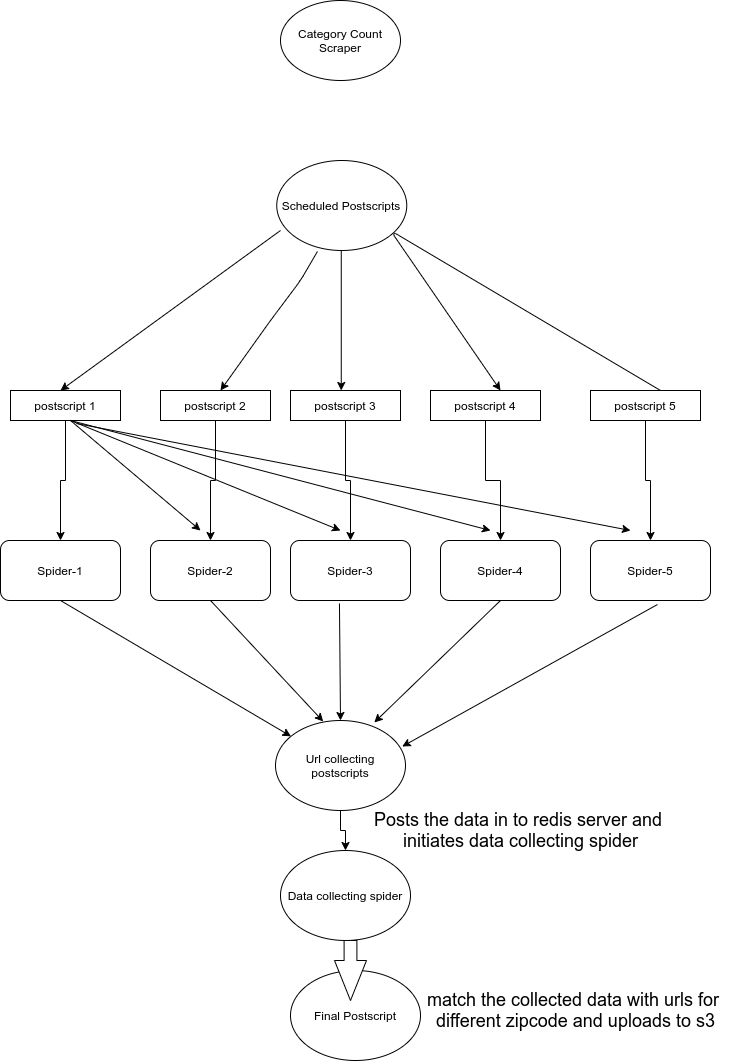

The diagram above was exported from draw.io. Its source (the exported page's mxGraphModel, read from the mxfile embedded in the PNG):
<mxGraphModel dx="1422" dy="774" grid="1" gridSize="10" guides="1" tooltips="1" connect="1" arrows="1" fold="1" page="1" pageScale="1" pageWidth="827" pageHeight="1169" math="0" shadow="0">
  <root>
    <mxCell id="0" />
    <mxCell id="1" parent="0" />
    <mxCell id="bv1TNE7WuP8EYPlxeQyM-1" value="Category Count Scraper" style="ellipse;whiteSpace=wrap;html=1;" vertex="1" parent="1">
      <mxGeometry x="330" y="70" width="120" height="80" as="geometry" />
    </mxCell>
    <mxCell id="bv1TNE7WuP8EYPlxeQyM-5" value="Scheduled Postscripts" style="ellipse;whiteSpace=wrap;html=1;" vertex="1" parent="1">
      <mxGeometry x="326.25" y="230" width="130" height="90" as="geometry" />
    </mxCell>
    <mxCell id="bv1TNE7WuP8EYPlxeQyM-11" value="" style="endArrow=classic;html=1;" edge="1" parent="1">
      <mxGeometry width="50" height="50" relative="1" as="geometry">
        <mxPoint x="330" y="300" as="sourcePoint" />
        <mxPoint x="110" y="460" as="targetPoint" />
      </mxGeometry>
    </mxCell>
    <mxCell id="bv1TNE7WuP8EYPlxeQyM-12" value="" style="endArrow=classic;html=1;exitX=0.313;exitY=1.011;exitDx=0;exitDy=0;exitPerimeter=0;" edge="1" parent="1" source="bv1TNE7WuP8EYPlxeQyM-5">
      <mxGeometry width="50" height="50" relative="1" as="geometry">
        <mxPoint x="370" y="410" as="sourcePoint" />
        <mxPoint x="270" y="460" as="targetPoint" />
        <Array as="points">
          <mxPoint x="350" y="350" />
          <mxPoint x="320" y="390" />
        </Array>
      </mxGeometry>
    </mxCell>
    <mxCell id="bv1TNE7WuP8EYPlxeQyM-13" value="" style="endArrow=classic;html=1;" edge="1" parent="1">
      <mxGeometry width="50" height="50" relative="1" as="geometry">
        <mxPoint x="390.75" y="320" as="sourcePoint" />
        <mxPoint x="390.75" y="460" as="targetPoint" />
      </mxGeometry>
    </mxCell>
    <mxCell id="bv1TNE7WuP8EYPlxeQyM-14" value="" style="endArrow=classic;html=1;" edge="1" parent="1">
      <mxGeometry width="50" height="50" relative="1" as="geometry">
        <mxPoint x="710" y="460" as="sourcePoint" />
        <mxPoint x="550" y="460" as="targetPoint" />
        <Array as="points">
          <mxPoint x="440" y="300" />
        </Array>
      </mxGeometry>
    </mxCell>
    <mxCell id="bv1TNE7WuP8EYPlxeQyM-25" style="edgeStyle=orthogonalEdgeStyle;rounded=0;orthogonalLoop=1;jettySize=auto;html=1;entryX=0.5;entryY=0;entryDx=0;entryDy=0;" edge="1" parent="1" source="bv1TNE7WuP8EYPlxeQyM-15" target="bv1TNE7WuP8EYPlxeQyM-20">
      <mxGeometry relative="1" as="geometry" />
    </mxCell>
    <mxCell id="bv1TNE7WuP8EYPlxeQyM-15" value="postscript 1" style="rounded=0;whiteSpace=wrap;html=1;" vertex="1" parent="1">
      <mxGeometry x="60" y="460" width="110" height="30" as="geometry" />
    </mxCell>
    <mxCell id="bv1TNE7WuP8EYPlxeQyM-26" style="edgeStyle=orthogonalEdgeStyle;rounded=0;orthogonalLoop=1;jettySize=auto;html=1;" edge="1" parent="1" source="bv1TNE7WuP8EYPlxeQyM-16" target="bv1TNE7WuP8EYPlxeQyM-21">
      <mxGeometry relative="1" as="geometry" />
    </mxCell>
    <mxCell id="bv1TNE7WuP8EYPlxeQyM-16" value="&lt;span style=&quot;white-space: normal&quot;&gt;postscript 2&lt;/span&gt;" style="rounded=0;whiteSpace=wrap;html=1;" vertex="1" parent="1">
      <mxGeometry x="210" y="460" width="110" height="30" as="geometry" />
    </mxCell>
    <mxCell id="bv1TNE7WuP8EYPlxeQyM-27" style="edgeStyle=orthogonalEdgeStyle;rounded=0;orthogonalLoop=1;jettySize=auto;html=1;" edge="1" parent="1" source="bv1TNE7WuP8EYPlxeQyM-17" target="bv1TNE7WuP8EYPlxeQyM-22">
      <mxGeometry relative="1" as="geometry" />
    </mxCell>
    <mxCell id="bv1TNE7WuP8EYPlxeQyM-17" value="&lt;span style=&quot;white-space: normal&quot;&gt;postscript 3&lt;/span&gt;" style="rounded=0;whiteSpace=wrap;html=1;" vertex="1" parent="1">
      <mxGeometry x="340" y="460" width="110" height="30" as="geometry" />
    </mxCell>
    <mxCell id="bv1TNE7WuP8EYPlxeQyM-28" style="edgeStyle=orthogonalEdgeStyle;rounded=0;orthogonalLoop=1;jettySize=auto;html=1;" edge="1" parent="1" source="bv1TNE7WuP8EYPlxeQyM-18" target="bv1TNE7WuP8EYPlxeQyM-23">
      <mxGeometry relative="1" as="geometry" />
    </mxCell>
    <mxCell id="bv1TNE7WuP8EYPlxeQyM-18" value="&lt;span style=&quot;white-space: normal&quot;&gt;postscript 4&lt;/span&gt;" style="rounded=0;whiteSpace=wrap;html=1;" vertex="1" parent="1">
      <mxGeometry x="480" y="460" width="110" height="30" as="geometry" />
    </mxCell>
    <mxCell id="bv1TNE7WuP8EYPlxeQyM-29" style="edgeStyle=orthogonalEdgeStyle;rounded=0;orthogonalLoop=1;jettySize=auto;html=1;entryX=0.5;entryY=0;entryDx=0;entryDy=0;" edge="1" parent="1" source="bv1TNE7WuP8EYPlxeQyM-19" target="bv1TNE7WuP8EYPlxeQyM-24">
      <mxGeometry relative="1" as="geometry" />
    </mxCell>
    <mxCell id="bv1TNE7WuP8EYPlxeQyM-19" value="&lt;span style=&quot;white-space: normal&quot;&gt;postscript 5&lt;/span&gt;" style="rounded=0;whiteSpace=wrap;html=1;" vertex="1" parent="1">
      <mxGeometry x="640" y="460" width="110" height="30" as="geometry" />
    </mxCell>
    <mxCell id="bv1TNE7WuP8EYPlxeQyM-20" value="Spider-1" style="rounded=1;whiteSpace=wrap;html=1;" vertex="1" parent="1">
      <mxGeometry x="50" y="610" width="120" height="60" as="geometry" />
    </mxCell>
    <mxCell id="bv1TNE7WuP8EYPlxeQyM-21" value="&lt;span style=&quot;white-space: normal&quot;&gt;Spider-2&lt;/span&gt;" style="rounded=1;whiteSpace=wrap;html=1;" vertex="1" parent="1">
      <mxGeometry x="200" y="610" width="120" height="60" as="geometry" />
    </mxCell>
    <mxCell id="bv1TNE7WuP8EYPlxeQyM-22" value="&lt;span style=&quot;white-space: normal&quot;&gt;Spider-3&lt;/span&gt;" style="rounded=1;whiteSpace=wrap;html=1;" vertex="1" parent="1">
      <mxGeometry x="340" y="610" width="120" height="60" as="geometry" />
    </mxCell>
    <mxCell id="bv1TNE7WuP8EYPlxeQyM-23" value="&lt;span style=&quot;white-space: normal&quot;&gt;Spider-4&lt;/span&gt;" style="rounded=1;whiteSpace=wrap;html=1;" vertex="1" parent="1">
      <mxGeometry x="490" y="610" width="120" height="60" as="geometry" />
    </mxCell>
    <mxCell id="bv1TNE7WuP8EYPlxeQyM-24" value="&lt;span style=&quot;white-space: normal&quot;&gt;Spider-5&lt;/span&gt;" style="rounded=1;whiteSpace=wrap;html=1;" vertex="1" parent="1">
      <mxGeometry x="640" y="610" width="120" height="60" as="geometry" />
    </mxCell>
    <mxCell id="bv1TNE7WuP8EYPlxeQyM-64" style="edgeStyle=orthogonalEdgeStyle;rounded=0;orthogonalLoop=1;jettySize=auto;html=1;entryX=0.5;entryY=0;entryDx=0;entryDy=0;" edge="1" parent="1" source="bv1TNE7WuP8EYPlxeQyM-30" target="bv1TNE7WuP8EYPlxeQyM-60">
      <mxGeometry relative="1" as="geometry" />
    </mxCell>
    <mxCell id="bv1TNE7WuP8EYPlxeQyM-30" value="Url collecting postscripts" style="ellipse;whiteSpace=wrap;html=1;" vertex="1" parent="1">
      <mxGeometry x="325" y="790" width="130" height="90" as="geometry" />
    </mxCell>
    <mxCell id="bv1TNE7WuP8EYPlxeQyM-33" value="" style="endArrow=classic;html=1;exitX=0.5;exitY=1;exitDx=0;exitDy=0;" edge="1" parent="1" source="bv1TNE7WuP8EYPlxeQyM-20" target="bv1TNE7WuP8EYPlxeQyM-30">
      <mxGeometry width="50" height="50" relative="1" as="geometry">
        <mxPoint x="120" y="780" as="sourcePoint" />
        <mxPoint x="170" y="730" as="targetPoint" />
      </mxGeometry>
    </mxCell>
    <mxCell id="bv1TNE7WuP8EYPlxeQyM-34" value="" style="endArrow=classic;html=1;exitX=0.5;exitY=1;exitDx=0;exitDy=0;entryX=0.367;entryY=0.011;entryDx=0;entryDy=0;entryPerimeter=0;" edge="1" parent="1" source="bv1TNE7WuP8EYPlxeQyM-21" target="bv1TNE7WuP8EYPlxeQyM-30">
      <mxGeometry width="50" height="50" relative="1" as="geometry">
        <mxPoint x="50" y="1040" as="sourcePoint" />
        <mxPoint x="390" y="870" as="targetPoint" />
      </mxGeometry>
    </mxCell>
    <mxCell id="bv1TNE7WuP8EYPlxeQyM-35" value="" style="endArrow=classic;html=1;entryX=0.5;entryY=0;entryDx=0;entryDy=0;exitX=0.408;exitY=1.05;exitDx=0;exitDy=0;exitPerimeter=0;" edge="1" parent="1" source="bv1TNE7WuP8EYPlxeQyM-22" target="bv1TNE7WuP8EYPlxeQyM-30">
      <mxGeometry width="50" height="50" relative="1" as="geometry">
        <mxPoint x="400" y="810" as="sourcePoint" />
        <mxPoint x="450" y="760" as="targetPoint" />
      </mxGeometry>
    </mxCell>
    <mxCell id="bv1TNE7WuP8EYPlxeQyM-36" value="" style="endArrow=classic;html=1;entryX=0.76;entryY=0.022;entryDx=0;entryDy=0;entryPerimeter=0;exitX=0.5;exitY=1;exitDx=0;exitDy=0;" edge="1" parent="1" source="bv1TNE7WuP8EYPlxeQyM-23" target="bv1TNE7WuP8EYPlxeQyM-30">
      <mxGeometry width="50" height="50" relative="1" as="geometry">
        <mxPoint x="510" y="840" as="sourcePoint" />
        <mxPoint x="560" y="790" as="targetPoint" />
      </mxGeometry>
    </mxCell>
    <mxCell id="bv1TNE7WuP8EYPlxeQyM-37" value="" style="endArrow=classic;html=1;entryX=0.975;entryY=0.289;entryDx=0;entryDy=0;entryPerimeter=0;exitX=0.558;exitY=1.067;exitDx=0;exitDy=0;exitPerimeter=0;" edge="1" parent="1" source="bv1TNE7WuP8EYPlxeQyM-24" target="bv1TNE7WuP8EYPlxeQyM-30">
      <mxGeometry width="50" height="50" relative="1" as="geometry">
        <mxPoint x="630" y="850" as="sourcePoint" />
        <mxPoint x="680" y="800" as="targetPoint" />
      </mxGeometry>
    </mxCell>
    <mxCell id="bv1TNE7WuP8EYPlxeQyM-39" value="" style="endArrow=classic;html=1;" edge="1" parent="1">
      <mxGeometry width="50" height="50" relative="1" as="geometry">
        <mxPoint x="120" y="490" as="sourcePoint" />
        <mxPoint x="250" y="600" as="targetPoint" />
      </mxGeometry>
    </mxCell>
    <mxCell id="bv1TNE7WuP8EYPlxeQyM-54" value="" style="endArrow=classic;html=1;" edge="1" parent="1">
      <mxGeometry width="50" height="50" relative="1" as="geometry">
        <mxPoint x="120" y="490" as="sourcePoint" />
        <mxPoint x="390" y="600" as="targetPoint" />
      </mxGeometry>
    </mxCell>
    <mxCell id="bv1TNE7WuP8EYPlxeQyM-55" value="" style="endArrow=classic;html=1;" edge="1" parent="1">
      <mxGeometry width="50" height="50" relative="1" as="geometry">
        <mxPoint x="120" y="490" as="sourcePoint" />
        <mxPoint x="540" y="600" as="targetPoint" />
      </mxGeometry>
    </mxCell>
    <mxCell id="bv1TNE7WuP8EYPlxeQyM-56" value="" style="endArrow=classic;html=1;exitX=0.6;exitY=1.1;exitDx=0;exitDy=0;exitPerimeter=0;" edge="1" parent="1" source="bv1TNE7WuP8EYPlxeQyM-15">
      <mxGeometry width="50" height="50" relative="1" as="geometry">
        <mxPoint x="40" y="1120" as="sourcePoint" />
        <mxPoint x="680" y="600" as="targetPoint" />
      </mxGeometry>
    </mxCell>
    <mxCell id="bv1TNE7WuP8EYPlxeQyM-58" value="&lt;font style=&quot;font-size: 18px&quot;&gt;Posts the data in to redis server and &lt;br&gt;initiates data collecting spider&lt;/font&gt;" style="text;html=1;align=center;verticalAlign=middle;resizable=0;points=[];autosize=1;" vertex="1" parent="1">
      <mxGeometry x="420" y="880" width="300" height="40" as="geometry" />
    </mxCell>
    <mxCell id="bv1TNE7WuP8EYPlxeQyM-60" value="Data collecting spider" style="ellipse;whiteSpace=wrap;html=1;" vertex="1" parent="1">
      <mxGeometry x="330" y="920" width="130" height="90" as="geometry" />
    </mxCell>
    <mxCell id="bv1TNE7WuP8EYPlxeQyM-65" value="Final Postscript" style="ellipse;whiteSpace=wrap;html=1;" vertex="1" parent="1">
      <mxGeometry x="340" y="1040" width="130" height="90" as="geometry" />
    </mxCell>
    <mxCell id="bv1TNE7WuP8EYPlxeQyM-67" value="" style="html=1;shadow=0;dashed=0;align=center;verticalAlign=middle;shape=mxgraph.arrows2.arrow;dy=0.6;dx=40;direction=south;notch=0;" vertex="1" parent="1">
      <mxGeometry x="384" y="1010" width="32" height="60" as="geometry" />
    </mxCell>
    <mxCell id="bv1TNE7WuP8EYPlxeQyM-70" value="&lt;span style=&quot;font-size: 18px&quot;&gt;match the collected data with urls for &lt;br&gt;different zipcode and uploads to s3&lt;/span&gt;" style="text;html=1;align=center;verticalAlign=middle;resizable=0;points=[];autosize=1;" vertex="1" parent="1">
      <mxGeometry x="470" y="1060" width="310" height="40" as="geometry" />
    </mxCell>
  </root>
</mxGraphModel>